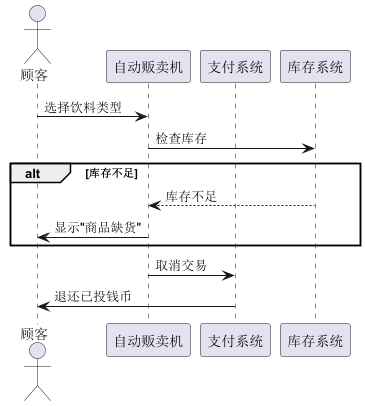

The diagram above was rendered by PlantUML. Its source (embedded in the PNG):
@startuml
actor 顾客
participant "自动贩卖机" as 自动贩卖机
participant "支付系统" as 支付系统
participant "库存系统" as 库存系统

顾客 -> 自动贩卖机: 选择饮料类型
自动贩卖机 -> 库存系统: 检查库存
alt 库存不足
库存系统 --> 自动贩卖机: 库存不足
自动贩卖机 -> 顾客: 显示"商品缺货"
end
自动贩卖机 -> 支付系统: 取消交易
支付系统 -> 顾客: 退还已投钱币
@enduml